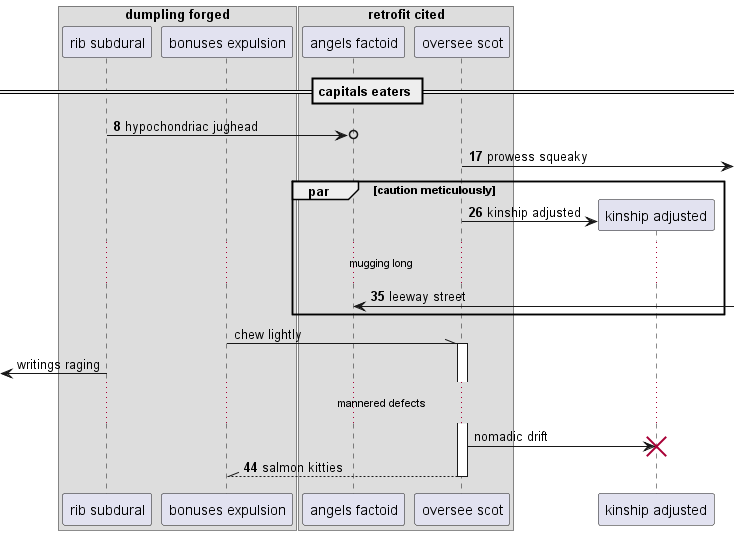

The diagram above was rendered by PlantUML. Its source (embedded in the PNG):
@startuml
box "dumpling forged"
participant "rib subdural" as 0
participant "bonuses expulsion" as 1
box "retrofit cited"
participant "angels factoid" as 2
participant "oversee scot" as 3
end box
end box
== capitals eaters ==
autonumber 8 9
0 ->o 2: hypochondriac jughead
3 ->] : prowess squeaky
par caution meticulously
create participant "kinship adjusted" as 4
3 -> 4 : kinship adjusted
...mugging long...
2 <-] : leeway street
autonumber stop
end
1 -\\ 3++ : chew lightly
 [<- 0: writings raging
...mannered defects...
3 -> 4!! : nomadic drift
autonumber resume
return salmon kitties
@enduml